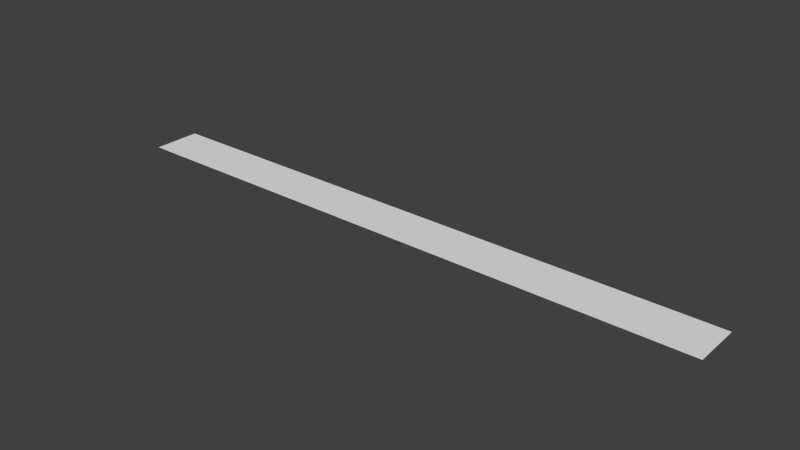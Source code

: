 # Source: RoadMarkLine.blend  (saved by Blender 2.76.0; exported with 4.5.12 LTS)
import bpy
from mathutils import Matrix  # noqa: F401  (used for matrix-valued properties, if any)

bpy.ops.wm.read_factory_settings(use_empty=True)
scene = bpy.context.scene
scene.name = 'Scene'

# ---- collections
col_collection_1 = bpy.data.collections.new('Collection 1'); scene.collection.children.link(col_collection_1)

# ---- world
world_world = bpy.data.worlds.new('World'); scene.world = world_world
world_world.color = (0.05088, 0.05088, 0.05088)
world_world.use_sun_shadow = False
world_world.sun_shadow_jitter_overblur = 0.0
world_world.cycles.sampling_method = 'MANUAL'
world_world.cycles.sample_map_resolution = 256

# ---- meshes
me_plane = bpy.data.meshes.new('Plane')
me_plane.from_pydata([(-0.5, -0.04, 0.0), (0.5, -0.04, 0.0), (-0.5, 0.04, 0.0), (0.5, 0.04, 0.0)], [], [(0, 1, 3, 2)])
me_plane.use_remesh_preserve_volume = False
me_plane.use_remesh_preserve_attributes = False
me_plane.use_mirror_vertex_groups = False
me_plane.update()

# ---- objects
ob_plane = bpy.data.objects.new('Plane', me_plane)

# ---- transforms, parenting, visibility, modifiers, constraints
ob_plane.location = (0.0, 0.0, 0.0)
ob_plane.lineart.crease_threshold = 0.0

# ---- collection membership
col_collection_1.objects.link(ob_plane)

# ---- scene / render settings (as saved in the file)
scene.frame_start = 1; scene.frame_end = 250; scene.frame_set(1)
scene.render.engine = 'BLENDER_EEVEE_NEXT'
scene.render.resolution_percentage = 50
scene.render.dither_intensity = 0.0
scene.cycles.use_denoising = False
scene.cycles.samples = 10
scene.cycles.sampling_pattern = 'TABULATED_SOBOL'
scene.cycles.light_sampling_threshold = 0.0
scene.cycles.use_adaptive_sampling = False
scene.cycles.use_light_tree = False
scene.cycles.blur_glossy = 0.0
scene.cycles.pixel_filter_type = 'GAUSSIAN'
scene.cycles.sample_clamp_indirect = 0.0
scene.view_settings.view_transform = 'Standard'
bpy.context.view_layer.update()

# ---- added for rendering (the .blend has no active camera and no usable light): camera, sun
cam_auto = bpy.data.cameras.new('AutoCamera')
cam_auto.lens = 50.0
cam_auto.sensor_width = 36.0
cam_auto.clip_end = 1000.0
ob_auto_camera = bpy.data.objects.new('AutoCamera', cam_auto)
scene.collection.objects.link(ob_auto_camera)
ob_auto_camera.location = (0.928181, -1.11382, 0.742545)
ob_auto_camera.rotation_euler = (1.09748, -7.21219e-08, 0.694738)
scene.camera = ob_auto_camera
light_auto_sun = bpy.data.lights.new('AutoSun', 'SUN')
light_auto_sun.energy = 3.0
light_auto_sun.angle = 0.0523599
ob_auto_sun = bpy.data.objects.new('AutoSun', light_auto_sun)
scene.collection.objects.link(ob_auto_sun)
ob_auto_sun.rotation_euler = (0.872665, 0.174533, 0.523599)
bpy.context.view_layer.update()
